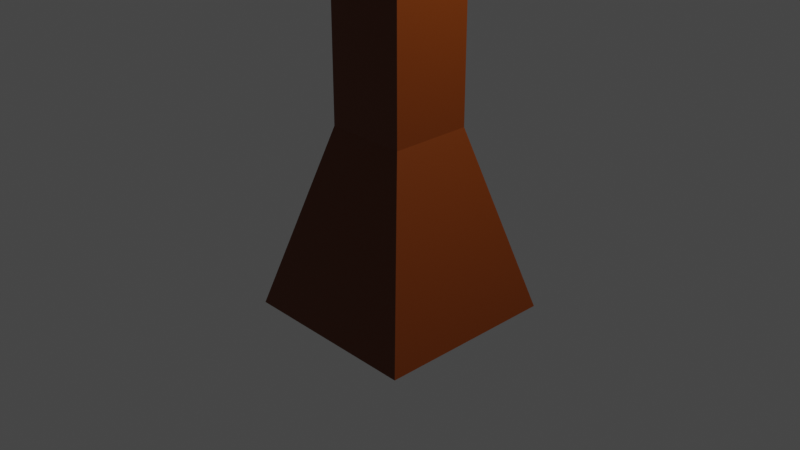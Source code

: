 # Source: GuidingArrows.blend  (saved by Blender 2.81.16; exported with 4.5.12 LTS)
import bpy
from mathutils import Matrix  # noqa: F401  (used for matrix-valued properties, if any)

bpy.ops.wm.read_factory_settings(use_empty=True)
scene = bpy.context.scene
scene.name = 'Scene'

# ---- collections
col_collection = bpy.data.collections.new('Collection'); scene.collection.children.link(col_collection)

# ---- materials (node trees are filled in below, after node groups)
mat_material = bpy.data.materials.new('Material')
mat_material.alpha_threshold = 0.0
mat_material.use_transparent_shadow = False
mat_material.line_color = (0.0, 0.0, 0.0, 1.0)

# ---- material node trees
mat_material.use_nodes = True; mat_material.node_tree.nodes.clear()
_N = mat_material.node_tree.nodes; _L = mat_material.node_tree.links
n0 = _N.new('ShaderNodeOutputMaterial'); n0.name = 'Material Output'; n0.location = (300, 300)
n1 = _N.new('ShaderNodeBsdfPrincipled'); n1.name = 'Principled BSDF'; n1.location = (10, 300)
n1.distribution = 'GGX'
n1.subsurface_method = 'BURLEY'
n1.inputs[0].default_value = (0.1523, 0.02975, 0.0, 1.0)
n1.inputs[2].default_value = 0.4
n1.inputs[3].default_value = 1.45
n1.inputs[27].default_value = (0.0, 0.0, 0.0, 1.0)
n1.inputs[28].default_value = 1.0
_L.new(n1.outputs[0], n0.inputs[0])
n0.is_active_output = True

# ---- world
world_world = bpy.data.worlds.new('World'); scene.world = world_world
world_world.use_nodes = True; world_world.node_tree.nodes.clear()
_N = world_world.node_tree.nodes; _L = world_world.node_tree.links
n0 = _N.new('ShaderNodeOutputWorld'); n0.name = 'World Output'; n0.location = (300, 300)
n1 = _N.new('ShaderNodeBackground'); n1.name = 'Background'; n1.location = (10, 300)
n1.inputs[0].default_value = (0.05088, 0.05088, 0.05088, 1.0)
_L.new(n1.outputs[0], n0.inputs[0])
n0.is_active_output = True
world_world.color = (0.05088, 0.05088, 0.05088)
world_world.use_sun_shadow = False
world_world.sun_shadow_jitter_overblur = 0.0

# ---- cameras
cam_camera = bpy.data.cameras.new('Camera')
cam_camera.clip_end = 100.0
cam_camera.ortho_scale = 7.314

# ---- lights
light_light = bpy.data.lights.new('Light', 'POINT')
light_light.transmission_factor = 0.0
light_light.energy = 1000.0
light_light.shadow_soft_size = 0.1
light_light.shadow_maximum_resolution = 0.006
light_light.use_absolute_resolution = True

# ---- meshes
me_cube = bpy.data.meshes.new('Cube')
me_cube.from_pydata([(0.4464, 0.4464, 1.0), (1.0, 1.0, -1.0), (0.4464, -0.4464, 1.0), (1.0, -1.0, -1.0), (-0.4464, 0.4464, 1.0), (-1.0, 1.0, -1.0), (-0.4464, -0.4464, 1.0), (-1.0, -1.0, -1.0), (-0.4464, 0.4464, 4.954), (0.4464, 0.4464, 6.034), (0.4464, -0.4464, 4.954), (-0.4464, -0.4464, 4.954), (0.4464, -0.4464, 6.034), (-0.4464, -0.4464, 6.034), (-0.4464, 0.4464, 6.034), (0.4464, 0.4464, 4.954), (0.4464, 0.4464, 6.5), (0.4464, -0.4464, 6.5), (-0.4464, -0.4464, 6.5), (-0.4464, 0.4464, 6.5), (0.03742, 0.03742, 7.245), (0.03742, -0.03742, 7.245), (-0.03742, -0.03742, 7.245), (-0.03742, 0.03742, 7.245)], [], [(6, 2, 10, 11), (3, 2, 6, 7), (7, 6, 4, 5), (5, 1, 3, 7), (1, 0, 2, 3), (5, 4, 0, 1), (15, 8, 14, 9), (4, 6, 11, 8), (2, 0, 15, 10), (0, 4, 8, 15), (14, 13, 18, 19), (10, 15, 9, 12), (8, 11, 13, 14), (11, 10, 12, 13), (18, 17, 21, 22), (13, 12, 17, 18), (9, 14, 19, 16), (12, 9, 16, 17), (20, 23, 22, 21), (16, 19, 23, 20), (17, 16, 20, 21), (19, 18, 22, 23)])
_uv = me_cube.uv_layers.new(name='UVMap')
_uv.uv.foreach_set('vector', [0.625, 1.0, 0.625, 0.75, 0.625, 0.75, 0.625, 1.0, 0.375, 0.75, 0.625, 0.75, 0.625, 1.0, 0.375, 1.0, 0.375, 0.0, 0.625, 0.0, 0.625, 0.25, 0.375, 0.25, 0.125, 0.5, 0.375, 0.5, 0.375, 0.75, 0.125, 0.75, 0.375, 0.5, 0.625, 0.5, 0.625, 0.75, 0.375, 0.75, 0.375, 0.25, 0.625, 0.25, 0.625, 0.5, 0.375, 0.5, 0.625, 0.5, 0.625, 0.25, 0.625, 0.25, 0.625, 0.5, 0.625, 0.25, 0.625, 0.0, 0.625, 0.0, 0.625, 0.25, 0.625, 0.75, 0.625, 0.5, 0.625, 0.5, 0.625, 0.75, 0.625, 0.5, 0.625, 0.25, 0.625, 0.25, 0.625, 0.5, 0.625, 0.25, 0.625, 0.0, 0.625, 0.0, 0.625, 0.25, 0.625, 0.75, 0.625, 0.5, 0.625, 0.5, 0.625, 0.75, 0.625, 0.25, 0.625, 0.0, 0.625, 0.0, 0.625, 0.25, 0.625, 1.0, 0.625, 0.75, 0.625, 0.75, 0.625, 1.0, 0.625, 1.0, 0.625, 0.75, 0.625, 0.75, 0.625, 1.0, 0.625, 1.0, 0.625, 0.75, 0.625, 0.75, 0.625, 1.0, 0.625, 0.5, 0.625, 0.25, 0.625, 0.25, 0.625, 0.5, 0.625, 0.75, 0.625, 0.5, 0.625, 0.5, 0.625, 0.75, 0.625, 0.5, 0.875, 0.5, 0.875, 0.75, 0.625, 0.75, 0.625, 0.5, 0.625, 0.25, 0.625, 0.25, 0.625, 0.5, 0.625, 0.75, 0.625, 0.5, 0.625, 0.5, 0.625, 0.75, 0.625, 0.25, 0.625, 0.0, 0.625, 0.0, 0.625, 0.25])
me_cube.materials.append(mat_material)
me_cube.use_remesh_preserve_volume = False
me_cube.use_remesh_preserve_attributes = False
me_cube.use_mirror_vertex_groups = False
me_cube.update()
me_cube_001 = bpy.data.meshes.new('Cube.001')
me_cube_001.from_pydata([(0.1418, -0.4464, 4.954), (-0.1418, -0.4464, 4.954), (0.1418, -0.4464, 6.034), (-0.1418, -0.4464, 6.034), (0.1418, -2.277, 4.954), (-0.1418, -2.277, 4.954), (0.1418, -2.277, 6.034), (-0.1418, -2.277, 6.034), (0.01787, -3.017, 5.426), (-0.01787, -3.017, 5.426), (0.01787, -3.017, 5.562), (-0.01787, -3.017, 5.562)], [], [(1, 3, 2, 0), (4, 6, 10, 8), (0, 2, 6, 4), (1, 0, 4, 5), (3, 1, 5, 7), (2, 3, 7, 6), (9, 8, 10, 11), (5, 4, 8, 9), (7, 5, 9, 11), (6, 7, 11, 10)])
_uv = me_cube_001.uv_layers.new(name='UVMap')
_uv.uv.foreach_set('vector', [0.625, 1.0, 0.625, 1.0, 0.625, 0.75, 0.625, 0.75, 0.625, 0.75, 0.625, 0.75, 0.625, 0.75, 0.625, 0.75, 0.625, 0.75, 0.625, 0.75, 0.625, 0.75, 0.625, 0.75, 0.625, 1.0, 0.625, 0.75, 0.625, 0.75, 0.625, 1.0, 0.625, 1.0, 0.625, 1.0, 0.625, 1.0, 0.625, 1.0, 0.625, 0.75, 0.625, 1.0, 0.625, 1.0, 0.625, 0.75, 0.625, 1.0, 0.625, 0.75, 0.625, 0.75, 0.625, 1.0, 0.625, 1.0, 0.625, 0.75, 0.625, 0.75, 0.625, 1.0, 0.625, 1.0, 0.625, 1.0, 0.625, 1.0, 0.625, 1.0, 0.625, 0.75, 0.625, 1.0, 0.625, 1.0, 0.625, 0.75])
me_cube_001.materials.append(mat_material)
me_cube_001.use_remesh_preserve_volume = False
me_cube_001.use_remesh_preserve_attributes = False
me_cube_001.use_mirror_vertex_groups = False
me_cube_001.update()
me_cube_005 = bpy.data.meshes.new('Cube.005')
me_cube_005.from_pydata([(0.1418, -0.4464, 4.954), (-0.1418, -0.4464, 4.954), (0.1418, -0.4464, 6.034), (-0.1418, -0.4464, 6.034), (0.1418, -2.277, 4.954), (-0.1418, -2.277, 4.954), (0.1418, -2.277, 6.034), (-0.1418, -2.277, 6.034), (0.01787, -3.017, 5.426), (-0.01787, -3.017, 5.426), (0.01787, -3.017, 5.562), (-0.01787, -3.017, 5.562)], [], [(1, 3, 2, 0), (4, 6, 10, 8), (0, 2, 6, 4), (1, 0, 4, 5), (3, 1, 5, 7), (2, 3, 7, 6), (9, 8, 10, 11), (5, 4, 8, 9), (7, 5, 9, 11), (6, 7, 11, 10)])
_uv = me_cube_005.uv_layers.new(name='UVMap')
_uv.uv.foreach_set('vector', [0.625, 1.0, 0.625, 1.0, 0.625, 0.75, 0.625, 0.75, 0.625, 0.75, 0.625, 0.75, 0.625, 0.75, 0.625, 0.75, 0.625, 0.75, 0.625, 0.75, 0.625, 0.75, 0.625, 0.75, 0.625, 1.0, 0.625, 0.75, 0.625, 0.75, 0.625, 1.0, 0.625, 1.0, 0.625, 1.0, 0.625, 1.0, 0.625, 1.0, 0.625, 0.75, 0.625, 1.0, 0.625, 1.0, 0.625, 0.75, 0.625, 1.0, 0.625, 0.75, 0.625, 0.75, 0.625, 1.0, 0.625, 1.0, 0.625, 0.75, 0.625, 0.75, 0.625, 1.0, 0.625, 1.0, 0.625, 1.0, 0.625, 1.0, 0.625, 1.0, 0.625, 0.75, 0.625, 1.0, 0.625, 1.0, 0.625, 0.75])
me_cube_005.materials.append(mat_material)
me_cube_005.use_remesh_preserve_volume = False
me_cube_005.use_remesh_preserve_attributes = False
me_cube_005.use_mirror_vertex_groups = False
me_cube_005.update()
me_cube_006 = bpy.data.meshes.new('Cube.006')
me_cube_006.from_pydata([(0.1418, -0.4464, 4.954), (-0.1418, -0.4464, 4.954), (0.1418, -0.4464, 6.034), (-0.1418, -0.4464, 6.034), (0.1418, -2.277, 4.954), (-0.1418, -2.277, 4.954), (0.1418, -2.277, 6.034), (-0.1418, -2.277, 6.034), (0.01787, -3.017, 5.426), (-0.01787, -3.017, 5.426), (0.01787, -3.017, 5.562), (-0.01787, -3.017, 5.562)], [], [(1, 3, 2, 0), (4, 6, 10, 8), (0, 2, 6, 4), (1, 0, 4, 5), (3, 1, 5, 7), (2, 3, 7, 6), (9, 8, 10, 11), (5, 4, 8, 9), (7, 5, 9, 11), (6, 7, 11, 10)])
_uv = me_cube_006.uv_layers.new(name='UVMap')
_uv.uv.foreach_set('vector', [0.625, 1.0, 0.625, 1.0, 0.625, 0.75, 0.625, 0.75, 0.625, 0.75, 0.625, 0.75, 0.625, 0.75, 0.625, 0.75, 0.625, 0.75, 0.625, 0.75, 0.625, 0.75, 0.625, 0.75, 0.625, 1.0, 0.625, 0.75, 0.625, 0.75, 0.625, 1.0, 0.625, 1.0, 0.625, 1.0, 0.625, 1.0, 0.625, 1.0, 0.625, 0.75, 0.625, 1.0, 0.625, 1.0, 0.625, 0.75, 0.625, 1.0, 0.625, 0.75, 0.625, 0.75, 0.625, 1.0, 0.625, 1.0, 0.625, 0.75, 0.625, 0.75, 0.625, 1.0, 0.625, 1.0, 0.625, 1.0, 0.625, 1.0, 0.625, 1.0, 0.625, 0.75, 0.625, 1.0, 0.625, 1.0, 0.625, 0.75])
me_cube_006.materials.append(mat_material)
me_cube_006.use_remesh_preserve_volume = False
me_cube_006.use_remesh_preserve_attributes = False
me_cube_006.use_mirror_vertex_groups = False
me_cube_006.update()
me_cube_007 = bpy.data.meshes.new('Cube.007')
me_cube_007.from_pydata([(0.1418, -0.4464, 4.954), (-0.1418, -0.4464, 4.954), (0.1418, -0.4464, 6.034), (-0.1418, -0.4464, 6.034), (0.1418, -2.277, 4.954), (-0.1418, -2.277, 4.954), (0.1418, -2.277, 6.034), (-0.1418, -2.277, 6.034), (0.01787, -3.017, 5.426), (-0.01787, -3.017, 5.426), (0.01787, -3.017, 5.562), (-0.01787, -3.017, 5.562)], [], [(1, 3, 2, 0), (4, 6, 10, 8), (0, 2, 6, 4), (1, 0, 4, 5), (3, 1, 5, 7), (2, 3, 7, 6), (9, 8, 10, 11), (5, 4, 8, 9), (7, 5, 9, 11), (6, 7, 11, 10)])
_uv = me_cube_007.uv_layers.new(name='UVMap')
_uv.uv.foreach_set('vector', [0.625, 1.0, 0.625, 1.0, 0.625, 0.75, 0.625, 0.75, 0.625, 0.75, 0.625, 0.75, 0.625, 0.75, 0.625, 0.75, 0.625, 0.75, 0.625, 0.75, 0.625, 0.75, 0.625, 0.75, 0.625, 1.0, 0.625, 0.75, 0.625, 0.75, 0.625, 1.0, 0.625, 1.0, 0.625, 1.0, 0.625, 1.0, 0.625, 1.0, 0.625, 0.75, 0.625, 1.0, 0.625, 1.0, 0.625, 0.75, 0.625, 1.0, 0.625, 0.75, 0.625, 0.75, 0.625, 1.0, 0.625, 1.0, 0.625, 0.75, 0.625, 0.75, 0.625, 1.0, 0.625, 1.0, 0.625, 1.0, 0.625, 1.0, 0.625, 1.0, 0.625, 0.75, 0.625, 1.0, 0.625, 1.0, 0.625, 0.75])
me_cube_007.materials.append(mat_material)
me_cube_007.use_remesh_preserve_volume = False
me_cube_007.use_remesh_preserve_attributes = False
me_cube_007.use_mirror_vertex_groups = False
me_cube_007.update()

# ---- objects
ob_cube = bpy.data.objects.new('Cube', me_cube)
ob_light = bpy.data.objects.new('Light', light_light)
ob_camera = bpy.data.objects.new('Camera', cam_camera)
ob_arrow = bpy.data.objects.new('Arrow', me_cube_001)
ob_arrow_001 = bpy.data.objects.new('Arrow.001', me_cube_005)
ob_arrow_002 = bpy.data.objects.new('Arrow.002', me_cube_006)
ob_arrow_003 = bpy.data.objects.new('Arrow.003', me_cube_007)

# ---- transforms, parenting, visibility, modifiers, constraints
ob_cube.location = (0.0, 0.0, 0.0)
ob_cube.lock_rotations_4d = False
ob_cube.empty_display_type = 'ARROWS'
ob_cube.lineart.crease_threshold = 0.0
ob_light.location = (4.076, 1.005, 5.904)
ob_light.rotation_euler = (0.6503, 0.05522, 1.866)
ob_light.lock_rotations_4d = False
ob_light.empty_display_type = 'ARROWS'
ob_light.color = (0.0, 0.0, 0.0, 0.0)
ob_light.lineart.crease_threshold = 0.0
ob_camera.location = (7.359, -6.926, 4.958)
ob_camera.rotation_euler = (1.109, 0.0, 0.8149)
ob_camera.lock_rotations_4d = False
ob_camera.empty_display_type = 'ARROWS'
ob_camera.color = (0.0, 0.0, 0.0, 0.0)
ob_camera.display_type = 'WIRE'
ob_camera.lineart.crease_threshold = 0.0
ob_arrow.location = (0.0, 0.0, 0.0)
ob_arrow.lock_rotations_4d = False
ob_arrow.empty_display_type = 'ARROWS'
ob_arrow.lineart.crease_threshold = 0.0
ob_arrow_001.location = (0.0, 0.0, 0.0)
ob_arrow_001.rotation_euler = (0.0, -0.0, 1.571)
ob_arrow_001.lock_rotations_4d = False
ob_arrow_001.empty_display_type = 'ARROWS'
ob_arrow_001.lineart.crease_threshold = 0.0
ob_arrow_002.location = (0.0, 0.0, 0.0)
ob_arrow_002.rotation_euler = (0.0, -0.0, -3.142)
ob_arrow_002.lock_rotations_4d = False
ob_arrow_002.empty_display_type = 'ARROWS'
ob_arrow_002.lineart.crease_threshold = 0.0
ob_arrow_003.location = (0.0, 0.0, 0.0)
ob_arrow_003.rotation_euler = (0.0, -0.0, -1.571)
ob_arrow_003.lock_rotations_4d = False
ob_arrow_003.empty_display_type = 'ARROWS'
ob_arrow_003.lineart.crease_threshold = 0.0

# ---- collection membership
col_collection.objects.link(ob_cube)
col_collection.objects.link(ob_light)
col_collection.objects.link(ob_camera)
col_collection.objects.link(ob_arrow)
col_collection.objects.link(ob_arrow_001)
col_collection.objects.link(ob_arrow_002)
col_collection.objects.link(ob_arrow_003)

# ---- scene / render settings (as saved in the file)
scene.camera = ob_camera
scene.frame_start = 1; scene.frame_end = 250; scene.frame_set(1)
scene.render.engine = 'BLENDER_EEVEE_NEXT'
scene.cycles.use_denoising = False
scene.cycles.samples = 128
scene.cycles.sampling_pattern = 'TABULATED_SOBOL'
scene.cycles.use_adaptive_sampling = False
scene.cycles.use_light_tree = False
scene.view_settings.view_transform = 'Filmic'
bpy.context.view_layer.update()
